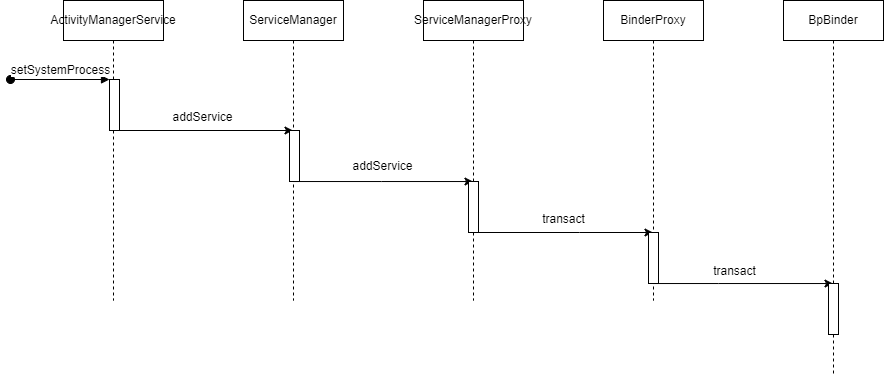

The diagram above was exported from draw.io. Its source (the exported page's mxGraphModel, read from the mxfile embedded in the PNG):
<mxGraphModel dx="981" dy="520" grid="0" gridSize="10" guides="1" tooltips="1" connect="1" arrows="1" fold="1" page="1" pageScale="1" pageWidth="827" pageHeight="1169" math="0" shadow="0">
  <root>
    <mxCell id="0" />
    <mxCell id="1" parent="0" />
    <mxCell id="n8v7Y8AynEDiyFMz3yWY-7" value="" style="edgeStyle=orthogonalEdgeStyle;rounded=0;orthogonalLoop=1;jettySize=auto;html=1;" edge="1" parent="1">
      <mxGeometry relative="1" as="geometry">
        <mxPoint x="411.81034482758605" y="568" as="sourcePoint" />
        <mxPoint x="591.5" y="568" as="targetPoint" />
      </mxGeometry>
    </mxCell>
    <mxCell id="n8v7Y8AynEDiyFMz3yWY-1" value="ActivityManagerService" style="shape=umlLifeline;perimeter=lifelinePerimeter;whiteSpace=wrap;html=1;container=1;collapsible=0;recursiveResize=0;outlineConnect=0;" vertex="1" parent="1">
      <mxGeometry x="362" y="438" width="100" height="300" as="geometry" />
    </mxCell>
    <mxCell id="n8v7Y8AynEDiyFMz3yWY-2" value="" style="html=1;points=[];perimeter=orthogonalPerimeter;" vertex="1" parent="n8v7Y8AynEDiyFMz3yWY-1">
      <mxGeometry x="46" y="79" width="10" height="51" as="geometry" />
    </mxCell>
    <mxCell id="n8v7Y8AynEDiyFMz3yWY-3" value="setSystemProcess" style="html=1;verticalAlign=bottom;startArrow=oval;endArrow=block;startSize=8;rounded=0;" edge="1" target="n8v7Y8AynEDiyFMz3yWY-2" parent="n8v7Y8AynEDiyFMz3yWY-1">
      <mxGeometry relative="1" as="geometry">
        <mxPoint x="-53" y="79" as="sourcePoint" />
      </mxGeometry>
    </mxCell>
    <mxCell id="n8v7Y8AynEDiyFMz3yWY-11" value="" style="edgeStyle=orthogonalEdgeStyle;rounded=0;orthogonalLoop=1;jettySize=auto;html=1;" edge="1" parent="1" source="n8v7Y8AynEDiyFMz3yWY-4" target="n8v7Y8AynEDiyFMz3yWY-9">
      <mxGeometry relative="1" as="geometry">
        <Array as="points">
          <mxPoint x="680" y="619" />
          <mxPoint x="680" y="619" />
        </Array>
      </mxGeometry>
    </mxCell>
    <mxCell id="n8v7Y8AynEDiyFMz3yWY-4" value="ServiceManager" style="shape=umlLifeline;perimeter=lifelinePerimeter;whiteSpace=wrap;html=1;container=1;collapsible=0;recursiveResize=0;outlineConnect=0;" vertex="1" parent="1">
      <mxGeometry x="542" y="438" width="100" height="300" as="geometry" />
    </mxCell>
    <mxCell id="n8v7Y8AynEDiyFMz3yWY-5" value="" style="html=1;points=[];perimeter=orthogonalPerimeter;" vertex="1" parent="n8v7Y8AynEDiyFMz3yWY-4">
      <mxGeometry x="46" y="130" width="10" height="51" as="geometry" />
    </mxCell>
    <mxCell id="n8v7Y8AynEDiyFMz3yWY-8" value="addService" style="text;html=1;align=center;verticalAlign=middle;resizable=0;points=[];autosize=1;strokeColor=none;fillColor=none;" vertex="1" parent="1">
      <mxGeometry x="462" y="542" width="78" height="26" as="geometry" />
    </mxCell>
    <mxCell id="n8v7Y8AynEDiyFMz3yWY-15" value="" style="edgeStyle=orthogonalEdgeStyle;rounded=0;orthogonalLoop=1;jettySize=auto;html=1;" edge="1" parent="1" source="n8v7Y8AynEDiyFMz3yWY-9" target="n8v7Y8AynEDiyFMz3yWY-13">
      <mxGeometry relative="1" as="geometry">
        <Array as="points">
          <mxPoint x="878" y="670" />
          <mxPoint x="878" y="670" />
        </Array>
      </mxGeometry>
    </mxCell>
    <mxCell id="n8v7Y8AynEDiyFMz3yWY-9" value="ServiceManagerProxy" style="shape=umlLifeline;perimeter=lifelinePerimeter;whiteSpace=wrap;html=1;container=1;collapsible=0;recursiveResize=0;outlineConnect=0;" vertex="1" parent="1">
      <mxGeometry x="722" y="438" width="100" height="300" as="geometry" />
    </mxCell>
    <mxCell id="n8v7Y8AynEDiyFMz3yWY-10" value="" style="html=1;points=[];perimeter=orthogonalPerimeter;" vertex="1" parent="n8v7Y8AynEDiyFMz3yWY-9">
      <mxGeometry x="45" y="181" width="10" height="51" as="geometry" />
    </mxCell>
    <mxCell id="n8v7Y8AynEDiyFMz3yWY-12" value="addService" style="text;html=1;align=center;verticalAlign=middle;resizable=0;points=[];autosize=1;strokeColor=none;fillColor=none;" vertex="1" parent="1">
      <mxGeometry x="642" y="591" width="78" height="26" as="geometry" />
    </mxCell>
    <mxCell id="n8v7Y8AynEDiyFMz3yWY-19" value="" style="edgeStyle=orthogonalEdgeStyle;rounded=0;orthogonalLoop=1;jettySize=auto;html=1;" edge="1" parent="1" source="n8v7Y8AynEDiyFMz3yWY-13" target="n8v7Y8AynEDiyFMz3yWY-17">
      <mxGeometry relative="1" as="geometry">
        <Array as="points">
          <mxPoint x="1017" y="721" />
          <mxPoint x="1017" y="721" />
        </Array>
      </mxGeometry>
    </mxCell>
    <mxCell id="n8v7Y8AynEDiyFMz3yWY-13" value="BinderProxy" style="shape=umlLifeline;perimeter=lifelinePerimeter;whiteSpace=wrap;html=1;container=1;collapsible=0;recursiveResize=0;outlineConnect=0;" vertex="1" parent="1">
      <mxGeometry x="902" y="438" width="100" height="300" as="geometry" />
    </mxCell>
    <mxCell id="n8v7Y8AynEDiyFMz3yWY-14" value="" style="html=1;points=[];perimeter=orthogonalPerimeter;" vertex="1" parent="n8v7Y8AynEDiyFMz3yWY-13">
      <mxGeometry x="45" y="232" width="10" height="51" as="geometry" />
    </mxCell>
    <mxCell id="n8v7Y8AynEDiyFMz3yWY-16" value="transact" style="text;html=1;align=center;verticalAlign=middle;resizable=0;points=[];autosize=1;strokeColor=none;fillColor=none;" vertex="1" parent="1">
      <mxGeometry x="831" y="644" width="61" height="26" as="geometry" />
    </mxCell>
    <mxCell id="n8v7Y8AynEDiyFMz3yWY-17" value="BpBinder" style="shape=umlLifeline;perimeter=lifelinePerimeter;whiteSpace=wrap;html=1;container=1;collapsible=0;recursiveResize=0;outlineConnect=0;" vertex="1" parent="1">
      <mxGeometry x="1082" y="438" width="100" height="375" as="geometry" />
    </mxCell>
    <mxCell id="n8v7Y8AynEDiyFMz3yWY-18" value="" style="html=1;points=[];perimeter=orthogonalPerimeter;" vertex="1" parent="n8v7Y8AynEDiyFMz3yWY-17">
      <mxGeometry x="45" y="283" width="10" height="51" as="geometry" />
    </mxCell>
    <mxCell id="n8v7Y8AynEDiyFMz3yWY-20" value="transact" style="text;html=1;align=center;verticalAlign=middle;resizable=0;points=[];autosize=1;strokeColor=none;fillColor=none;" vertex="1" parent="1">
      <mxGeometry x="1002" y="696" width="61" height="26" as="geometry" />
    </mxCell>
  </root>
</mxGraphModel>